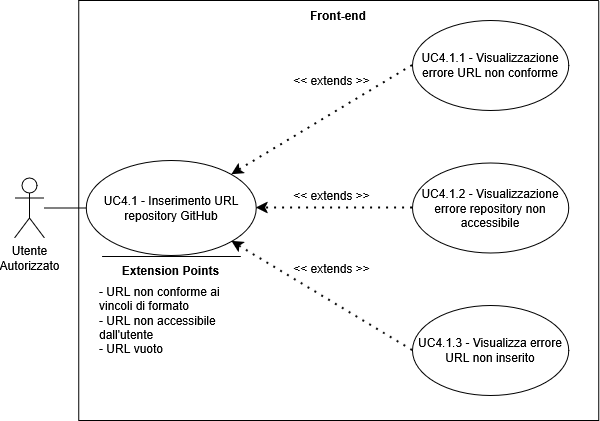

The diagram above was exported from draw.io. Its source (the exported page's mxGraphModel, read from the mxfile embedded in the PNG):
<mxGraphModel dx="1426" dy="-410" grid="1" gridSize="10" guides="1" tooltips="1" connect="1" arrows="1" fold="1" page="1" pageScale="1" pageWidth="827" pageHeight="1169" math="0" shadow="0">
  <root>
    <mxCell id="0" />
    <mxCell id="1" parent="0" />
    <mxCell id="hwDeBtE-5lRCNZWV2q6p-171" parent="1" style="swimlane;startSize=0;" value="" vertex="1">
      <mxGeometry height="420" width="520" x="154.33" y="1270" as="geometry">
        <mxRectangle height="40" width="50" x="270" y="110" as="alternateBounds" />
      </mxGeometry>
    </mxCell>
    <mxCell id="hwDeBtE-5lRCNZWV2q6p-172" parent="hwDeBtE-5lRCNZWV2q6p-171" style="ellipse;whiteSpace=wrap;html=1;" value="UC4.1.1 - Visualizzazione errore URL non conforme" vertex="1">
      <mxGeometry height="90" width="156.25" x="333.75" y="20" as="geometry" />
    </mxCell>
    <mxCell id="hwDeBtE-5lRCNZWV2q6p-173" edge="1" parent="hwDeBtE-5lRCNZWV2q6p-171" source="hwDeBtE-5lRCNZWV2q6p-172" style="endArrow=classic;dashed=1;html=1;dashPattern=1 3;strokeWidth=2;rounded=0;entryX=1;entryY=0;entryDx=0;entryDy=0;strokeColor=default;curved=0;endFill=1;endSize=6;exitX=0;exitY=0.5;exitDx=0;exitDy=0;" target="hwDeBtE-5lRCNZWV2q6p-178" value="">
      <mxGeometry height="50" relative="1" width="50" as="geometry">
        <mxPoint x="130" y="300" as="sourcePoint" />
        <mxPoint x="180" y="250" as="targetPoint" />
      </mxGeometry>
    </mxCell>
    <mxCell id="hwDeBtE-5lRCNZWV2q6p-174" parent="hwDeBtE-5lRCNZWV2q6p-171" style="text;html=1;whiteSpace=wrap;strokeColor=none;fillColor=none;align=center;verticalAlign=middle;rounded=0;" value="&lt;div&gt;&amp;lt;&amp;lt; extends &amp;gt;&amp;gt;&lt;/div&gt;" vertex="1">
      <mxGeometry height="30" width="95" x="205.67" y="64.95" as="geometry" />
    </mxCell>
    <mxCell id="hwDeBtE-5lRCNZWV2q6p-176" edge="1" parent="hwDeBtE-5lRCNZWV2q6p-171" source="SSFym2i3A5f6kvADjF5k-1" style="endArrow=classic;dashed=1;html=1;dashPattern=1 3;strokeWidth=2;rounded=0;exitX=0;exitY=0.5;exitDx=0;exitDy=0;strokeColor=default;curved=0;endFill=1;endSize=6;entryX=1;entryY=0.5;entryDx=0;entryDy=0;" target="hwDeBtE-5lRCNZWV2q6p-178" value="">
      <mxGeometry height="50" relative="1" width="50" as="geometry">
        <mxPoint x="336.25000000000614" y="207.5" as="sourcePoint" />
        <mxPoint x="170" y="220" as="targetPoint" />
      </mxGeometry>
    </mxCell>
    <mxCell id="hwDeBtE-5lRCNZWV2q6p-177" parent="hwDeBtE-5lRCNZWV2q6p-171" style="text;html=1;whiteSpace=wrap;strokeColor=none;fillColor=none;align=center;verticalAlign=middle;rounded=0;" value="&amp;lt;&amp;lt; extends &amp;gt;&amp;gt;" vertex="1">
      <mxGeometry height="30" width="95" x="205.67000000000002" y="180" as="geometry" />
    </mxCell>
    <mxCell id="hwDeBtE-5lRCNZWV2q6p-178" parent="hwDeBtE-5lRCNZWV2q6p-171" style="ellipse;whiteSpace=wrap;html=1;" value="UC4.1 - Inserimento URL repository GitHub" vertex="1">
      <mxGeometry height="95" width="170" x="7.5" y="160" as="geometry" />
    </mxCell>
    <mxCell id="hwDeBtE-5lRCNZWV2q6p-179" edge="1" parent="hwDeBtE-5lRCNZWV2q6p-171" style="endArrow=none;html=1;rounded=0;" value="">
      <mxGeometry height="50" relative="1" width="50" as="geometry">
        <mxPoint x="162" y="256" as="sourcePoint" />
        <mxPoint x="23.25" y="256" as="targetPoint" />
      </mxGeometry>
    </mxCell>
    <mxCell id="hwDeBtE-5lRCNZWV2q6p-180" parent="hwDeBtE-5lRCNZWV2q6p-171" style="text;html=1;whiteSpace=wrap;strokeColor=none;fillColor=none;align=center;verticalAlign=middle;rounded=0;strokeWidth=5;" value="&lt;b&gt;Extension Points&lt;/b&gt;" vertex="1">
      <mxGeometry height="30" width="115" x="35" y="255" as="geometry" />
    </mxCell>
    <mxCell id="hwDeBtE-5lRCNZWV2q6p-181" parent="hwDeBtE-5lRCNZWV2q6p-171" style="text;html=1;whiteSpace=wrap;strokeColor=none;fillColor=none;align=left;verticalAlign=middle;rounded=0;" value="&lt;div align=&quot;left&quot;&gt;- URL non conforme ai vincoli di formato&lt;/div&gt;&lt;div align=&quot;left&quot;&gt;- URL non accessibile dall'utente&lt;/div&gt;&lt;div align=&quot;left&quot;&gt;- URL vuoto&lt;/div&gt;" vertex="1">
      <mxGeometry height="100" width="147" x="19" y="270" as="geometry" />
    </mxCell>
    <mxCell id="hwDeBtE-5lRCNZWV2q6p-183" edge="1" parent="hwDeBtE-5lRCNZWV2q6p-171" source="SSFym2i3A5f6kvADjF5k-2" style="endArrow=classic;dashed=1;html=1;dashPattern=1 3;strokeWidth=2;rounded=0;entryX=1;entryY=1;entryDx=0;entryDy=0;exitX=0;exitY=0.5;exitDx=0;exitDy=0;strokeColor=default;curved=0;endFill=1;endSize=6;" target="hwDeBtE-5lRCNZWV2q6p-178" value="">
      <mxGeometry height="50" relative="1" width="50" as="geometry">
        <mxPoint x="345.51250000000005" y="333.03999999999996" as="sourcePoint" />
        <mxPoint x="140" y="346" as="targetPoint" />
      </mxGeometry>
    </mxCell>
    <mxCell id="hwDeBtE-5lRCNZWV2q6p-184" parent="hwDeBtE-5lRCNZWV2q6p-171" style="text;html=1;whiteSpace=wrap;strokeColor=none;fillColor=none;align=center;verticalAlign=middle;rounded=0;" value="&amp;lt;&amp;lt; extends &amp;gt;&amp;gt;" vertex="1">
      <mxGeometry height="30" width="95" x="205.67000000000002" y="252.5" as="geometry" />
    </mxCell>
    <mxCell id="hwDeBtE-5lRCNZWV2q6p-185" parent="hwDeBtE-5lRCNZWV2q6p-171" style="text;html=1;whiteSpace=wrap;strokeColor=none;fillColor=none;align=center;verticalAlign=middle;rounded=0;perimeterSpacing=1;fontStyle=1" value="Front-end" vertex="1">
      <mxGeometry height="30" width="60" x="230" as="geometry" />
    </mxCell>
    <mxCell id="SSFym2i3A5f6kvADjF5k-1" parent="hwDeBtE-5lRCNZWV2q6p-171" style="ellipse;whiteSpace=wrap;html=1;" value="UC4.1.2 - Visualizzazione errore repository non accessibile" vertex="1">
      <mxGeometry height="90" width="156.25" x="333.7466666950497" y="162.5024100167409" as="geometry" />
    </mxCell>
    <mxCell id="SSFym2i3A5f6kvADjF5k-2" parent="hwDeBtE-5lRCNZWV2q6p-171" style="ellipse;whiteSpace=wrap;html=1;" value="UC4.1.3 - Visualizza errore URL non inserito" vertex="1">
      <mxGeometry height="90" width="156.25" x="333.7466666950497" y="304.95241001674094" as="geometry" />
    </mxCell>
    <mxCell id="hwDeBtE-5lRCNZWV2q6p-186" parent="1" style="shape=umlActor;verticalLabelPosition=bottom;verticalAlign=top;html=1;outlineConnect=0;" value="&lt;div&gt;Utente&lt;/div&gt;&lt;div&gt;&lt;span style=&quot;background-color: transparent; color: light-dark(rgb(0, 0, 0), rgb(255, 255, 255));&quot;&gt;Autorizzato&lt;/span&gt;&lt;/div&gt;" vertex="1">
      <mxGeometry height="60" width="30" x="90.00333330495016" y="1447.497589983259" as="geometry" />
    </mxCell>
    <mxCell id="hwDeBtE-5lRCNZWV2q6p-187" edge="1" parent="1" source="hwDeBtE-5lRCNZWV2q6p-186" style="endArrow=none;html=1;rounded=0;entryX=0;entryY=0.5;entryDx=0;entryDy=0;" target="hwDeBtE-5lRCNZWV2q6p-178" value="">
      <mxGeometry height="50" relative="1" width="50" as="geometry">
        <mxPoint x="204.3333333049502" y="1619.997589983259" as="sourcePoint" />
        <mxPoint x="254.3333333049502" y="1569.997589983259" as="targetPoint" />
      </mxGeometry>
    </mxCell>
  </root>
</mxGraphModel>